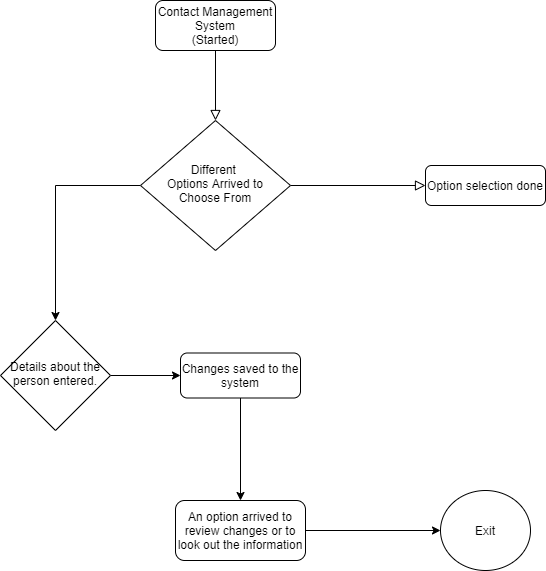

The diagram above was exported from draw.io. Its source (the exported page's mxGraphModel, read from the mxfile embedded in the PNG):
<mxGraphModel dx="1038" dy="585" grid="1" gridSize="10" guides="1" tooltips="1" connect="1" arrows="1" fold="1" page="1" pageScale="1" pageWidth="827" pageHeight="1169" math="0" shadow="0">
  <root>
    <mxCell id="WIyWlLk6GJQsqaUBKTNV-0" />
    <mxCell id="WIyWlLk6GJQsqaUBKTNV-1" parent="WIyWlLk6GJQsqaUBKTNV-0" />
    <mxCell id="WIyWlLk6GJQsqaUBKTNV-2" value="" style="rounded=0;html=1;jettySize=auto;orthogonalLoop=1;fontSize=11;endArrow=block;endFill=0;endSize=8;strokeWidth=1;shadow=0;labelBackgroundColor=none;edgeStyle=orthogonalEdgeStyle;" parent="WIyWlLk6GJQsqaUBKTNV-1" source="WIyWlLk6GJQsqaUBKTNV-3" target="WIyWlLk6GJQsqaUBKTNV-6" edge="1">
      <mxGeometry relative="1" as="geometry" />
    </mxCell>
    <mxCell id="WIyWlLk6GJQsqaUBKTNV-3" value="Contact Management System&lt;br&gt;(Started)" style="rounded=1;whiteSpace=wrap;html=1;fontSize=12;glass=0;strokeWidth=1;shadow=0;" parent="WIyWlLk6GJQsqaUBKTNV-1" vertex="1">
      <mxGeometry x="185" y="10" width="120" height="50" as="geometry" />
    </mxCell>
    <mxCell id="WIyWlLk6GJQsqaUBKTNV-5" value="" style="edgeStyle=orthogonalEdgeStyle;rounded=0;html=1;jettySize=auto;orthogonalLoop=1;fontSize=11;endArrow=block;endFill=0;endSize=8;strokeWidth=1;shadow=0;labelBackgroundColor=none;" parent="WIyWlLk6GJQsqaUBKTNV-1" source="WIyWlLk6GJQsqaUBKTNV-6" target="WIyWlLk6GJQsqaUBKTNV-7" edge="1">
      <mxGeometry y="10" relative="1" as="geometry">
        <mxPoint as="offset" />
      </mxGeometry>
    </mxCell>
    <mxCell id="85P4v7oOOaZnolO1wcmA-0" style="edgeStyle=orthogonalEdgeStyle;rounded=0;orthogonalLoop=1;jettySize=auto;html=1;exitX=0.5;exitY=1;exitDx=0;exitDy=0;entryX=0.5;entryY=1;entryDx=0;entryDy=0;" edge="1" parent="WIyWlLk6GJQsqaUBKTNV-1" source="WIyWlLk6GJQsqaUBKTNV-6" target="WIyWlLk6GJQsqaUBKTNV-6">
      <mxGeometry relative="1" as="geometry">
        <mxPoint x="220" y="260" as="targetPoint" />
      </mxGeometry>
    </mxCell>
    <mxCell id="85P4v7oOOaZnolO1wcmA-1" style="edgeStyle=orthogonalEdgeStyle;rounded=0;orthogonalLoop=1;jettySize=auto;html=1;exitX=0;exitY=0.5;exitDx=0;exitDy=0;entryX=0;entryY=0.5;entryDx=0;entryDy=0;" edge="1" parent="WIyWlLk6GJQsqaUBKTNV-1" source="WIyWlLk6GJQsqaUBKTNV-6" target="WIyWlLk6GJQsqaUBKTNV-6">
      <mxGeometry relative="1" as="geometry">
        <mxPoint x="150" y="210" as="targetPoint" />
      </mxGeometry>
    </mxCell>
    <mxCell id="85P4v7oOOaZnolO1wcmA-9" style="edgeStyle=orthogonalEdgeStyle;rounded=0;orthogonalLoop=1;jettySize=auto;html=1;entryX=0.5;entryY=0;entryDx=0;entryDy=0;" edge="1" parent="WIyWlLk6GJQsqaUBKTNV-1" source="WIyWlLk6GJQsqaUBKTNV-6" target="WIyWlLk6GJQsqaUBKTNV-10">
      <mxGeometry relative="1" as="geometry" />
    </mxCell>
    <mxCell id="WIyWlLk6GJQsqaUBKTNV-6" value="Different &lt;br&gt;Options Arrived to Choose From" style="rhombus;whiteSpace=wrap;html=1;shadow=0;fontFamily=Helvetica;fontSize=12;align=center;strokeWidth=1;spacing=6;spacingTop=-4;rotation=0;" parent="WIyWlLk6GJQsqaUBKTNV-1" vertex="1">
      <mxGeometry x="170" y="130" width="150" height="130" as="geometry" />
    </mxCell>
    <mxCell id="WIyWlLk6GJQsqaUBKTNV-7" value="Option selection done" style="rounded=1;whiteSpace=wrap;html=1;fontSize=12;glass=0;strokeWidth=1;shadow=0;" parent="WIyWlLk6GJQsqaUBKTNV-1" vertex="1">
      <mxGeometry x="455" y="175" width="120" height="40" as="geometry" />
    </mxCell>
    <mxCell id="85P4v7oOOaZnolO1wcmA-10" style="edgeStyle=orthogonalEdgeStyle;rounded=0;orthogonalLoop=1;jettySize=auto;html=1;exitX=1;exitY=0.5;exitDx=0;exitDy=0;entryX=0;entryY=0.5;entryDx=0;entryDy=0;" edge="1" parent="WIyWlLk6GJQsqaUBKTNV-1" source="WIyWlLk6GJQsqaUBKTNV-10" target="WIyWlLk6GJQsqaUBKTNV-12">
      <mxGeometry relative="1" as="geometry" />
    </mxCell>
    <mxCell id="WIyWlLk6GJQsqaUBKTNV-10" value="Details about the person entered." style="rhombus;whiteSpace=wrap;html=1;shadow=0;fontFamily=Helvetica;fontSize=12;align=center;strokeWidth=1;spacing=6;spacingTop=-4;" parent="WIyWlLk6GJQsqaUBKTNV-1" vertex="1">
      <mxGeometry x="30" y="330" width="110" height="110" as="geometry" />
    </mxCell>
    <mxCell id="85P4v7oOOaZnolO1wcmA-4" style="edgeStyle=orthogonalEdgeStyle;rounded=0;orthogonalLoop=1;jettySize=auto;html=1;" edge="1" parent="WIyWlLk6GJQsqaUBKTNV-1" source="WIyWlLk6GJQsqaUBKTNV-11">
      <mxGeometry relative="1" as="geometry">
        <mxPoint x="470" y="540" as="targetPoint" />
      </mxGeometry>
    </mxCell>
    <mxCell id="WIyWlLk6GJQsqaUBKTNV-11" value="An option arrived to review changes or to look out the information&lt;br&gt;" style="rounded=1;whiteSpace=wrap;html=1;fontSize=12;glass=0;strokeWidth=1;shadow=0;" parent="WIyWlLk6GJQsqaUBKTNV-1" vertex="1">
      <mxGeometry x="205" y="510" width="130" height="60" as="geometry" />
    </mxCell>
    <mxCell id="85P4v7oOOaZnolO1wcmA-11" value="" style="edgeStyle=orthogonalEdgeStyle;rounded=0;orthogonalLoop=1;jettySize=auto;html=1;" edge="1" parent="WIyWlLk6GJQsqaUBKTNV-1" source="WIyWlLk6GJQsqaUBKTNV-12" target="WIyWlLk6GJQsqaUBKTNV-11">
      <mxGeometry relative="1" as="geometry" />
    </mxCell>
    <mxCell id="WIyWlLk6GJQsqaUBKTNV-12" value="Changes saved to the system" style="rounded=1;whiteSpace=wrap;html=1;fontSize=12;glass=0;strokeWidth=1;shadow=0;" parent="WIyWlLk6GJQsqaUBKTNV-1" vertex="1">
      <mxGeometry x="210" y="362.5" width="120" height="45" as="geometry" />
    </mxCell>
    <mxCell id="85P4v7oOOaZnolO1wcmA-5" value="Exit" style="ellipse;whiteSpace=wrap;html=1;" vertex="1" parent="WIyWlLk6GJQsqaUBKTNV-1">
      <mxGeometry x="470" y="500" width="90" height="80" as="geometry" />
    </mxCell>
  </root>
</mxGraphModel>